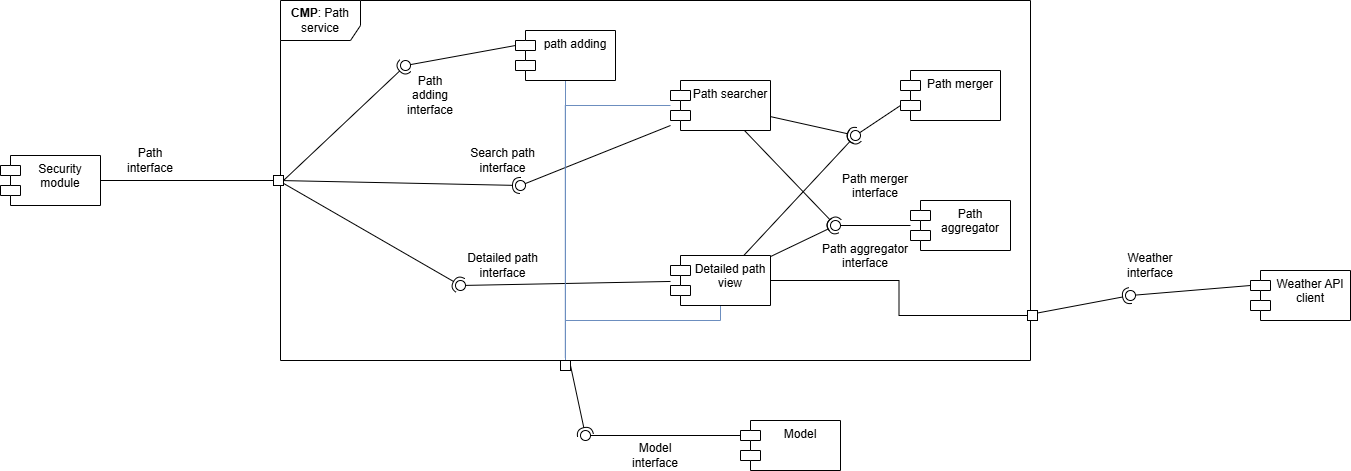

The diagram above was exported from draw.io. Its source (the exported page's mxGraphModel, read from the mxfile embedded in the PNG):
<mxGraphModel dx="1826" dy="783" grid="1" gridSize="10" guides="1" tooltips="1" connect="1" arrows="1" fold="1" page="0" pageScale="1" pageWidth="827" pageHeight="1169" math="0" shadow="0">
  <root>
    <mxCell id="0" />
    <mxCell id="1" parent="0" />
    <mxCell id="gvbIMmwi77MqHEMC76kT-1" value="&lt;b&gt;CMP&lt;/b&gt;: Path service" style="shape=umlFrame;whiteSpace=wrap;html=1;pointerEvents=0;width=80;height=40;" parent="1" vertex="1">
      <mxGeometry x="-120" y="20" width="750" height="360" as="geometry" />
    </mxCell>
    <mxCell id="jcFhB7nMdWeBuJT0cUkY-3" style="edgeStyle=orthogonalEdgeStyle;rounded=0;orthogonalLoop=1;jettySize=auto;html=1;entryX=0.5;entryY=0;entryDx=0;entryDy=0;endArrow=none;endFill=0;fillColor=#dae8fc;strokeColor=#6c8ebf;" edge="1" parent="1" source="gvbIMmwi77MqHEMC76kT-2" target="3qZ8tJ23-qUpyW2dNz4v-30">
      <mxGeometry relative="1" as="geometry" />
    </mxCell>
    <mxCell id="gvbIMmwi77MqHEMC76kT-2" value="path adding" style="shape=module;align=left;spacingLeft=20;align=center;verticalAlign=top;whiteSpace=wrap;html=1;" parent="1" vertex="1">
      <mxGeometry x="115" y="50" width="100" height="50" as="geometry" />
    </mxCell>
    <mxCell id="gvbIMmwi77MqHEMC76kT-4" value="Path searcher" style="shape=module;align=left;spacingLeft=20;align=center;verticalAlign=top;whiteSpace=wrap;html=1;" parent="1" vertex="1">
      <mxGeometry x="270" y="100" width="100" height="50" as="geometry" />
    </mxCell>
    <mxCell id="jcFhB7nMdWeBuJT0cUkY-5" style="edgeStyle=orthogonalEdgeStyle;rounded=0;orthogonalLoop=1;jettySize=auto;html=1;entryX=0.5;entryY=0;entryDx=0;entryDy=0;endArrow=none;endFill=0;fillColor=#dae8fc;strokeColor=#6c8ebf;" edge="1" parent="1" source="gvbIMmwi77MqHEMC76kT-5" target="3qZ8tJ23-qUpyW2dNz4v-30">
      <mxGeometry relative="1" as="geometry">
        <Array as="points">
          <mxPoint x="320" y="340" />
          <mxPoint x="165" y="340" />
        </Array>
      </mxGeometry>
    </mxCell>
    <mxCell id="gvbIMmwi77MqHEMC76kT-5" value="Detailed path view" style="shape=module;align=left;spacingLeft=20;align=center;verticalAlign=top;whiteSpace=wrap;html=1;" parent="1" vertex="1">
      <mxGeometry x="270" y="275" width="100" height="50" as="geometry" />
    </mxCell>
    <mxCell id="gvbIMmwi77MqHEMC76kT-7" value="Path merger" style="shape=module;align=left;spacingLeft=20;align=center;verticalAlign=top;whiteSpace=wrap;html=1;" parent="1" vertex="1">
      <mxGeometry x="500" y="90" width="100" height="50" as="geometry" />
    </mxCell>
    <mxCell id="gvbIMmwi77MqHEMC76kT-8" value="Path aggregator" style="shape=module;align=left;spacingLeft=20;align=center;verticalAlign=top;whiteSpace=wrap;html=1;" parent="1" vertex="1">
      <mxGeometry x="510" y="220" width="100" height="50" as="geometry" />
    </mxCell>
    <mxCell id="zcj_IuV-sERVMDZN-Jml-3" style="edgeStyle=orthogonalEdgeStyle;rounded=0;orthogonalLoop=1;jettySize=auto;html=1;entryX=0;entryY=0.5;entryDx=0;entryDy=0;endArrow=none;endFill=0;" parent="1" source="3qZ8tJ23-qUpyW2dNz4v-1" target="3qZ8tJ23-qUpyW2dNz4v-5" edge="1">
      <mxGeometry relative="1" as="geometry" />
    </mxCell>
    <mxCell id="3qZ8tJ23-qUpyW2dNz4v-1" value="Security&lt;br&gt;module" style="shape=module;align=left;spacingLeft=20;align=center;verticalAlign=top;whiteSpace=wrap;html=1;" parent="1" vertex="1">
      <mxGeometry x="-400" y="175" width="100" height="50" as="geometry" />
    </mxCell>
    <mxCell id="3qZ8tJ23-qUpyW2dNz4v-4" value="" style="ellipse;whiteSpace=wrap;html=1;align=center;aspect=fixed;fillColor=none;strokeColor=none;resizable=0;perimeter=centerPerimeter;rotatable=0;allowArrows=0;points=[];outlineConnect=1;" parent="1" vertex="1">
      <mxGeometry x="-205" y="200" width="10" height="10" as="geometry" />
    </mxCell>
    <mxCell id="3qZ8tJ23-qUpyW2dNz4v-5" value="" style="rounded=0;whiteSpace=wrap;html=1;" parent="1" vertex="1">
      <mxGeometry x="-127" y="195" width="10" height="10" as="geometry" />
    </mxCell>
    <mxCell id="3qZ8tJ23-qUpyW2dNz4v-8" value="" style="rounded=0;orthogonalLoop=1;jettySize=auto;html=1;endArrow=halfCircle;endFill=0;endSize=6;strokeWidth=1;sketch=0;exitX=1;exitY=0.5;exitDx=0;exitDy=0;" parent="1" source="3qZ8tJ23-qUpyW2dNz4v-5" target="3qZ8tJ23-qUpyW2dNz4v-10" edge="1">
      <mxGeometry relative="1" as="geometry">
        <mxPoint x="140" y="135" as="sourcePoint" />
      </mxGeometry>
    </mxCell>
    <mxCell id="3qZ8tJ23-qUpyW2dNz4v-9" value="" style="rounded=0;orthogonalLoop=1;jettySize=auto;html=1;endArrow=oval;endFill=0;sketch=0;sourcePerimeterSpacing=0;targetPerimeterSpacing=0;endSize=10;exitX=0;exitY=0;exitDx=0;exitDy=15;exitPerimeter=0;" parent="1" target="3qZ8tJ23-qUpyW2dNz4v-10" edge="1" source="gvbIMmwi77MqHEMC76kT-2">
      <mxGeometry relative="1" as="geometry">
        <mxPoint x="-120" y="200" as="sourcePoint" />
      </mxGeometry>
    </mxCell>
    <mxCell id="3qZ8tJ23-qUpyW2dNz4v-10" value="" style="ellipse;whiteSpace=wrap;html=1;align=center;aspect=fixed;fillColor=none;strokeColor=none;resizable=0;perimeter=centerPerimeter;rotatable=0;allowArrows=0;points=[];outlineConnect=1;" parent="1" vertex="1">
      <mxGeometry y="80" width="10" height="10" as="geometry" />
    </mxCell>
    <mxCell id="3qZ8tJ23-qUpyW2dNz4v-11" value="" style="rounded=0;orthogonalLoop=1;jettySize=auto;html=1;endArrow=halfCircle;endFill=0;endSize=6;strokeWidth=1;sketch=0;" parent="1" source="3qZ8tJ23-qUpyW2dNz4v-5" target="3qZ8tJ23-qUpyW2dNz4v-13" edge="1">
      <mxGeometry relative="1" as="geometry">
        <mxPoint x="140" y="230" as="sourcePoint" />
      </mxGeometry>
    </mxCell>
    <mxCell id="3qZ8tJ23-qUpyW2dNz4v-12" value="" style="rounded=0;orthogonalLoop=1;jettySize=auto;html=1;endArrow=oval;endFill=0;sketch=0;sourcePerimeterSpacing=0;targetPerimeterSpacing=0;endSize=10;" parent="1" source="gvbIMmwi77MqHEMC76kT-4" target="3qZ8tJ23-qUpyW2dNz4v-13" edge="1">
      <mxGeometry relative="1" as="geometry">
        <mxPoint x="40" y="202.5" as="sourcePoint" />
      </mxGeometry>
    </mxCell>
    <mxCell id="3qZ8tJ23-qUpyW2dNz4v-13" value="" style="ellipse;whiteSpace=wrap;html=1;align=center;aspect=fixed;fillColor=none;strokeColor=none;resizable=0;perimeter=centerPerimeter;rotatable=0;allowArrows=0;points=[];outlineConnect=1;" parent="1" vertex="1">
      <mxGeometry x="115" y="200" width="10" height="10" as="geometry" />
    </mxCell>
    <mxCell id="3qZ8tJ23-qUpyW2dNz4v-15" value="" style="rounded=0;orthogonalLoop=1;jettySize=auto;html=1;endArrow=halfCircle;endFill=0;endSize=6;strokeWidth=1;sketch=0;" parent="1" source="gvbIMmwi77MqHEMC76kT-4" target="3qZ8tJ23-qUpyW2dNz4v-17" edge="1">
      <mxGeometry relative="1" as="geometry">
        <mxPoint x="370" y="235" as="sourcePoint" />
      </mxGeometry>
    </mxCell>
    <mxCell id="3qZ8tJ23-qUpyW2dNz4v-16" value="" style="rounded=0;orthogonalLoop=1;jettySize=auto;html=1;endArrow=oval;endFill=0;sketch=0;sourcePerimeterSpacing=0;targetPerimeterSpacing=0;endSize=10;exitX=0;exitY=0;exitDx=0;exitDy=35;exitPerimeter=0;" parent="1" source="gvbIMmwi77MqHEMC76kT-7" target="3qZ8tJ23-qUpyW2dNz4v-17" edge="1">
      <mxGeometry relative="1" as="geometry">
        <mxPoint x="330" y="235" as="sourcePoint" />
      </mxGeometry>
    </mxCell>
    <mxCell id="3qZ8tJ23-qUpyW2dNz4v-17" value="" style="ellipse;whiteSpace=wrap;html=1;align=center;aspect=fixed;fillColor=none;strokeColor=none;resizable=0;perimeter=centerPerimeter;rotatable=0;allowArrows=0;points=[];outlineConnect=1;" parent="1" vertex="1">
      <mxGeometry x="450" y="150" width="10" height="10" as="geometry" />
    </mxCell>
    <mxCell id="3qZ8tJ23-qUpyW2dNz4v-18" value="" style="rounded=0;orthogonalLoop=1;jettySize=auto;html=1;endArrow=halfCircle;endFill=0;endSize=6;strokeWidth=1;sketch=0;entryX=0.529;entryY=0.033;entryDx=0;entryDy=0;entryPerimeter=0;" parent="1" source="gvbIMmwi77MqHEMC76kT-4" target="3qZ8tJ23-qUpyW2dNz4v-26" edge="1">
      <mxGeometry relative="1" as="geometry">
        <mxPoint x="360" y="285" as="sourcePoint" />
      </mxGeometry>
    </mxCell>
    <mxCell id="3qZ8tJ23-qUpyW2dNz4v-20" value="" style="ellipse;whiteSpace=wrap;html=1;align=center;aspect=fixed;fillColor=none;strokeColor=none;resizable=0;perimeter=centerPerimeter;rotatable=0;allowArrows=0;points=[];outlineConnect=1;" parent="1" vertex="1">
      <mxGeometry x="340" y="250" width="10" height="10" as="geometry" />
    </mxCell>
    <mxCell id="3qZ8tJ23-qUpyW2dNz4v-21" value="" style="rounded=0;orthogonalLoop=1;jettySize=auto;html=1;endArrow=halfCircle;endFill=0;endSize=6;strokeWidth=1;sketch=0;" parent="1" source="3qZ8tJ23-qUpyW2dNz4v-5" target="3qZ8tJ23-qUpyW2dNz4v-23" edge="1">
      <mxGeometry relative="1" as="geometry">
        <mxPoint x="80" y="305" as="sourcePoint" />
      </mxGeometry>
    </mxCell>
    <mxCell id="3qZ8tJ23-qUpyW2dNz4v-22" value="" style="rounded=0;orthogonalLoop=1;jettySize=auto;html=1;endArrow=oval;endFill=0;sketch=0;sourcePerimeterSpacing=0;targetPerimeterSpacing=0;endSize=10;" parent="1" source="gvbIMmwi77MqHEMC76kT-5" target="3qZ8tJ23-qUpyW2dNz4v-23" edge="1">
      <mxGeometry relative="1" as="geometry">
        <mxPoint x="40" y="215" as="sourcePoint" />
      </mxGeometry>
    </mxCell>
    <mxCell id="3qZ8tJ23-qUpyW2dNz4v-23" value="" style="ellipse;whiteSpace=wrap;html=1;align=center;aspect=fixed;fillColor=none;strokeColor=none;resizable=0;perimeter=centerPerimeter;rotatable=0;allowArrows=0;points=[];outlineConnect=1;" parent="1" vertex="1">
      <mxGeometry x="55" y="300" width="10" height="10" as="geometry" />
    </mxCell>
    <mxCell id="3qZ8tJ23-qUpyW2dNz4v-24" value="" style="rounded=0;orthogonalLoop=1;jettySize=auto;html=1;endArrow=halfCircle;endFill=0;endSize=6;strokeWidth=1;sketch=0;" parent="1" source="gvbIMmwi77MqHEMC76kT-5" target="3qZ8tJ23-qUpyW2dNz4v-26" edge="1">
      <mxGeometry relative="1" as="geometry">
        <mxPoint x="365" y="315" as="sourcePoint" />
      </mxGeometry>
    </mxCell>
    <mxCell id="3qZ8tJ23-qUpyW2dNz4v-25" value="" style="rounded=0;orthogonalLoop=1;jettySize=auto;html=1;endArrow=oval;endFill=0;sketch=0;sourcePerimeterSpacing=0;targetPerimeterSpacing=0;endSize=10;" parent="1" source="gvbIMmwi77MqHEMC76kT-8" target="3qZ8tJ23-qUpyW2dNz4v-26" edge="1">
      <mxGeometry relative="1" as="geometry">
        <mxPoint x="325" y="315" as="sourcePoint" />
      </mxGeometry>
    </mxCell>
    <mxCell id="3qZ8tJ23-qUpyW2dNz4v-26" value="" style="ellipse;whiteSpace=wrap;html=1;align=center;aspect=fixed;fillColor=none;strokeColor=none;resizable=0;perimeter=centerPerimeter;rotatable=0;allowArrows=0;points=[];outlineConnect=1;" parent="1" vertex="1">
      <mxGeometry x="430" y="240" width="10" height="10" as="geometry" />
    </mxCell>
    <mxCell id="3qZ8tJ23-qUpyW2dNz4v-27" value="" style="rounded=0;orthogonalLoop=1;jettySize=auto;html=1;endArrow=halfCircle;endFill=0;endSize=6;strokeWidth=1;sketch=0;fillColor=#ffe6cc;strokeColor=#000000;entryX=0.1;entryY=0.176;entryDx=0;entryDy=0;entryPerimeter=0;" parent="1" source="gvbIMmwi77MqHEMC76kT-5" target="3qZ8tJ23-qUpyW2dNz4v-17" edge="1">
      <mxGeometry relative="1" as="geometry">
        <mxPoint x="340" y="265" as="sourcePoint" />
      </mxGeometry>
    </mxCell>
    <mxCell id="3qZ8tJ23-qUpyW2dNz4v-29" value="" style="ellipse;whiteSpace=wrap;html=1;align=center;aspect=fixed;fillColor=none;strokeColor=none;resizable=0;perimeter=centerPerimeter;rotatable=0;allowArrows=0;points=[];outlineConnect=1;" parent="1" vertex="1">
      <mxGeometry x="315" y="260" width="10" height="10" as="geometry" />
    </mxCell>
    <mxCell id="3qZ8tJ23-qUpyW2dNz4v-30" value="" style="rounded=0;whiteSpace=wrap;html=1;" parent="1" vertex="1">
      <mxGeometry x="160" y="380" width="10" height="10" as="geometry" />
    </mxCell>
    <mxCell id="geDB2Z8Xm0EXbHLQoCsu-1" value="Model" style="shape=module;align=left;spacingLeft=20;align=center;verticalAlign=top;whiteSpace=wrap;html=1;" parent="1" vertex="1">
      <mxGeometry x="340" y="440" width="100" height="50" as="geometry" />
    </mxCell>
    <mxCell id="geDB2Z8Xm0EXbHLQoCsu-4" value="" style="rounded=0;orthogonalLoop=1;jettySize=auto;html=1;endArrow=oval;endFill=0;sketch=0;sourcePerimeterSpacing=0;targetPerimeterSpacing=0;endSize=10;exitX=0;exitY=0;exitDx=0;exitDy=15;exitPerimeter=0;" parent="1" source="geDB2Z8Xm0EXbHLQoCsu-1" target="geDB2Z8Xm0EXbHLQoCsu-5" edge="1">
      <mxGeometry relative="1" as="geometry">
        <mxPoint x="710" y="135" as="sourcePoint" />
      </mxGeometry>
    </mxCell>
    <mxCell id="geDB2Z8Xm0EXbHLQoCsu-5" value="" style="ellipse;whiteSpace=wrap;html=1;align=center;aspect=fixed;fillColor=none;strokeColor=none;resizable=0;perimeter=centerPerimeter;rotatable=0;allowArrows=0;points=[];outlineConnect=1;" parent="1" vertex="1">
      <mxGeometry x="180" y="450" width="10" height="10" as="geometry" />
    </mxCell>
    <mxCell id="geDB2Z8Xm0EXbHLQoCsu-6" value="" style="rounded=0;orthogonalLoop=1;jettySize=auto;html=1;endArrow=halfCircle;endFill=0;endSize=6;strokeWidth=1;sketch=0;exitX=1;exitY=0.5;exitDx=0;exitDy=0;entryX=0.743;entryY=0.367;entryDx=0;entryDy=0;entryPerimeter=0;" parent="1" source="3qZ8tJ23-qUpyW2dNz4v-30" target="geDB2Z8Xm0EXbHLQoCsu-5" edge="1">
      <mxGeometry relative="1" as="geometry">
        <mxPoint x="750" y="200" as="sourcePoint" />
        <mxPoint x="750" y="180" as="targetPoint" />
      </mxGeometry>
    </mxCell>
    <mxCell id="5muQ2VGm9bXw9nhEu-Ss-5" style="edgeStyle=orthogonalEdgeStyle;rounded=0;orthogonalLoop=1;jettySize=auto;html=1;entryX=1;entryY=0.5;entryDx=0;entryDy=0;endArrow=none;endFill=0;fillColor=#fff2cc;strokeColor=#000000;" parent="1" source="geDB2Z8Xm0EXbHLQoCsu-8" target="gvbIMmwi77MqHEMC76kT-5" edge="1">
      <mxGeometry relative="1" as="geometry" />
    </mxCell>
    <mxCell id="geDB2Z8Xm0EXbHLQoCsu-8" value="" style="rounded=0;whiteSpace=wrap;html=1;" parent="1" vertex="1">
      <mxGeometry x="627" y="330" width="10" height="10" as="geometry" />
    </mxCell>
    <mxCell id="5muQ2VGm9bXw9nhEu-Ss-1" value="Weather API client" style="shape=module;align=left;spacingLeft=20;align=center;verticalAlign=top;whiteSpace=wrap;html=1;" parent="1" vertex="1">
      <mxGeometry x="850" y="290" width="100" height="50" as="geometry" />
    </mxCell>
    <mxCell id="5muQ2VGm9bXw9nhEu-Ss-2" value="" style="rounded=0;orthogonalLoop=1;jettySize=auto;html=1;endArrow=halfCircle;endFill=0;endSize=6;strokeWidth=1;sketch=0;exitX=1;exitY=0.25;exitDx=0;exitDy=0;" parent="1" source="geDB2Z8Xm0EXbHLQoCsu-8" target="5muQ2VGm9bXw9nhEu-Ss-4" edge="1">
      <mxGeometry relative="1" as="geometry">
        <mxPoint x="750" y="315" as="sourcePoint" />
      </mxGeometry>
    </mxCell>
    <mxCell id="5muQ2VGm9bXw9nhEu-Ss-3" value="" style="rounded=0;orthogonalLoop=1;jettySize=auto;html=1;endArrow=oval;endFill=0;sketch=0;sourcePerimeterSpacing=0;targetPerimeterSpacing=0;endSize=10;exitX=0;exitY=0;exitDx=0;exitDy=15;exitPerimeter=0;" parent="1" source="5muQ2VGm9bXw9nhEu-Ss-1" target="5muQ2VGm9bXw9nhEu-Ss-4" edge="1">
      <mxGeometry relative="1" as="geometry">
        <mxPoint x="710" y="315" as="sourcePoint" />
      </mxGeometry>
    </mxCell>
    <mxCell id="5muQ2VGm9bXw9nhEu-Ss-4" value="" style="ellipse;whiteSpace=wrap;html=1;align=center;aspect=fixed;fillColor=none;strokeColor=none;resizable=0;perimeter=centerPerimeter;rotatable=0;allowArrows=0;points=[];outlineConnect=1;" parent="1" vertex="1">
      <mxGeometry x="725" y="310" width="10" height="10" as="geometry" />
    </mxCell>
    <mxCell id="Y1GsHhHMU1MzEcYSbWPg-4" value="" style="ellipse;whiteSpace=wrap;html=1;align=center;aspect=fixed;fillColor=none;strokeColor=none;resizable=0;perimeter=centerPerimeter;rotatable=0;allowArrows=0;points=[];outlineConnect=1;" parent="1" vertex="1">
      <mxGeometry x="710" y="270" width="10" height="10" as="geometry" />
    </mxCell>
    <mxCell id="zcj_IuV-sERVMDZN-Jml-1" value="Path&lt;br&gt;interface" style="text;html=1;whiteSpace=wrap;strokeColor=none;fillColor=none;align=center;verticalAlign=middle;rounded=0;" parent="1" vertex="1">
      <mxGeometry x="-280" y="165" width="60" height="30" as="geometry" />
    </mxCell>
    <mxCell id="zcj_IuV-sERVMDZN-Jml-4" value="Path&lt;br&gt;adding&lt;br&gt;interface" style="text;html=1;whiteSpace=wrap;strokeColor=none;fillColor=none;align=center;verticalAlign=middle;rounded=0;" parent="1" vertex="1">
      <mxGeometry y="100" width="60" height="30" as="geometry" />
    </mxCell>
    <mxCell id="zcj_IuV-sERVMDZN-Jml-5" value="Search path interface" style="text;html=1;whiteSpace=wrap;strokeColor=none;fillColor=none;align=center;verticalAlign=middle;rounded=0;" parent="1" vertex="1">
      <mxGeometry x="65" y="165" width="75" height="30" as="geometry" />
    </mxCell>
    <mxCell id="zcj_IuV-sERVMDZN-Jml-6" value="Detailed path interface" style="text;html=1;whiteSpace=wrap;strokeColor=none;fillColor=none;align=center;verticalAlign=middle;rounded=0;" parent="1" vertex="1">
      <mxGeometry x="65" y="270" width="75" height="30" as="geometry" />
    </mxCell>
    <mxCell id="zcj_IuV-sERVMDZN-Jml-7" value="&lt;div style=&quot;text-align: center;&quot;&gt;Path merger&lt;br&gt;interface&lt;/div&gt;" style="text;whiteSpace=wrap;html=1;" parent="1" vertex="1">
      <mxGeometry x="440" y="185" width="80" height="40" as="geometry" />
    </mxCell>
    <mxCell id="zcj_IuV-sERVMDZN-Jml-8" value="&lt;div style=&quot;text-align: center;&quot;&gt;Path aggregator&lt;br&gt;interface&lt;/div&gt;" style="text;whiteSpace=wrap;html=1;" parent="1" vertex="1">
      <mxGeometry x="420" y="255" width="100" height="40" as="geometry" />
    </mxCell>
    <mxCell id="yfYQH-MpZUPe_wOJIHCL-1" value="Model&lt;br&gt;interface" style="text;html=1;whiteSpace=wrap;strokeColor=none;fillColor=none;align=center;verticalAlign=middle;rounded=0;" parent="1" vertex="1">
      <mxGeometry x="225" y="460" width="60" height="30" as="geometry" />
    </mxCell>
    <mxCell id="viTo-UlynBuuVdLNOCfD-1" value="Weather&lt;br&gt;interface" style="text;html=1;whiteSpace=wrap;strokeColor=none;fillColor=none;align=center;verticalAlign=middle;rounded=0;" parent="1" vertex="1">
      <mxGeometry x="720" y="270" width="60" height="30" as="geometry" />
    </mxCell>
    <mxCell id="jcFhB7nMdWeBuJT0cUkY-4" style="edgeStyle=orthogonalEdgeStyle;rounded=0;orthogonalLoop=1;jettySize=auto;html=1;entryX=0.481;entryY=-0.3;entryDx=0;entryDy=0;entryPerimeter=0;endArrow=none;endFill=0;fillColor=#dae8fc;strokeColor=#6c8ebf;" edge="1" parent="1" source="gvbIMmwi77MqHEMC76kT-4" target="3qZ8tJ23-qUpyW2dNz4v-30">
      <mxGeometry relative="1" as="geometry" />
    </mxCell>
  </root>
</mxGraphModel>